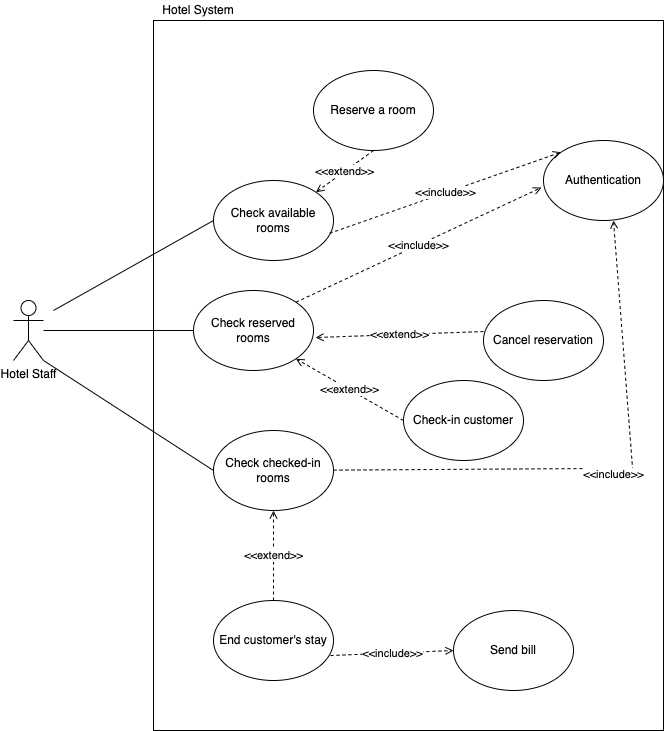

The diagram above was exported from draw.io. Its source (the exported page's mxGraphModel, read from the mxfile embedded in the PNG):
<mxGraphModel dx="1018" dy="688" grid="1" gridSize="10" guides="1" tooltips="1" connect="1" arrows="1" fold="1" page="1" pageScale="1" pageWidth="1100" pageHeight="850" math="0" shadow="0">
  <root>
    <mxCell id="0" />
    <mxCell id="1" parent="0" />
    <mxCell id="OuL-FPWHl_eOyEcX4xuU-22" value="" style="rounded=0;whiteSpace=wrap;html=1;" parent="1" vertex="1">
      <mxGeometry x="260" y="30" width="510" height="710" as="geometry" />
    </mxCell>
    <mxCell id="OuL-FPWHl_eOyEcX4xuU-1" value="Hotel Staff" style="shape=umlActor;verticalLabelPosition=bottom;verticalAlign=top;html=1;outlineConnect=0;" parent="1" vertex="1">
      <mxGeometry x="120" y="310" width="30" height="60" as="geometry" />
    </mxCell>
    <mxCell id="OuL-FPWHl_eOyEcX4xuU-2" value="Authentication" style="ellipse;whiteSpace=wrap;html=1;" parent="1" vertex="1">
      <mxGeometry x="650" y="150" width="120" height="80" as="geometry" />
    </mxCell>
    <mxCell id="OuL-FPWHl_eOyEcX4xuU-4" value="Check checked-in rooms" style="ellipse;whiteSpace=wrap;html=1;" parent="1" vertex="1">
      <mxGeometry x="320" y="440" width="120" height="80" as="geometry" />
    </mxCell>
    <mxCell id="OuL-FPWHl_eOyEcX4xuU-5" value="Check reserved rooms" style="ellipse;whiteSpace=wrap;html=1;" parent="1" vertex="1">
      <mxGeometry x="300" y="300" width="120" height="80" as="geometry" />
    </mxCell>
    <mxCell id="OuL-FPWHl_eOyEcX4xuU-6" value="End customer's stay" style="ellipse;whiteSpace=wrap;html=1;" parent="1" vertex="1">
      <mxGeometry x="320" y="610" width="120" height="80" as="geometry" />
    </mxCell>
    <mxCell id="OuL-FPWHl_eOyEcX4xuU-7" value="Reserve a room" style="ellipse;whiteSpace=wrap;html=1;" parent="1" vertex="1">
      <mxGeometry x="420" y="80" width="120" height="80" as="geometry" />
    </mxCell>
    <mxCell id="OuL-FPWHl_eOyEcX4xuU-8" value="Send bill" style="ellipse;whiteSpace=wrap;html=1;" parent="1" vertex="1">
      <mxGeometry x="560" y="620" width="120" height="80" as="geometry" />
    </mxCell>
    <mxCell id="OuL-FPWHl_eOyEcX4xuU-9" value="Cancel reservation" style="ellipse;whiteSpace=wrap;html=1;" parent="1" vertex="1">
      <mxGeometry x="590" y="310" width="120" height="80" as="geometry" />
    </mxCell>
    <mxCell id="OuL-FPWHl_eOyEcX4xuU-11" value="" style="endArrow=none;html=1;entryX=0;entryY=0.5;entryDx=0;entryDy=0;" parent="1" source="OuL-FPWHl_eOyEcX4xuU-1" target="OuL-FPWHl_eOyEcX4xuU-5" edge="1">
      <mxGeometry width="50" height="50" relative="1" as="geometry">
        <mxPoint x="580" y="500" as="sourcePoint" />
        <mxPoint x="630" y="450" as="targetPoint" />
      </mxGeometry>
    </mxCell>
    <mxCell id="OuL-FPWHl_eOyEcX4xuU-12" value="" style="endArrow=none;html=1;exitX=1;exitY=1;exitDx=0;exitDy=0;exitPerimeter=0;entryX=0;entryY=0.5;entryDx=0;entryDy=0;" parent="1" source="OuL-FPWHl_eOyEcX4xuU-1" target="OuL-FPWHl_eOyEcX4xuU-4" edge="1">
      <mxGeometry width="50" height="50" relative="1" as="geometry">
        <mxPoint x="580" y="500" as="sourcePoint" />
        <mxPoint x="630" y="450" as="targetPoint" />
      </mxGeometry>
    </mxCell>
    <mxCell id="OuL-FPWHl_eOyEcX4xuU-13" value="&amp;lt;&amp;lt;extend&amp;gt;&amp;gt;" style="endArrow=open;html=1;exitX=0.5;exitY=1;exitDx=0;exitDy=0;entryX=1;entryY=0;entryDx=0;entryDy=0;dashed=1;endFill=0;" parent="1" source="OuL-FPWHl_eOyEcX4xuU-7" target="OuL-FPWHl_eOyEcX4xuU-26" edge="1">
      <mxGeometry width="50" height="50" relative="1" as="geometry">
        <mxPoint x="580" y="500" as="sourcePoint" />
        <mxPoint x="350" y="200" as="targetPoint" />
      </mxGeometry>
    </mxCell>
    <mxCell id="OuL-FPWHl_eOyEcX4xuU-14" value="&amp;lt;&amp;lt;extend&amp;gt;&amp;gt;" style="endArrow=open;html=1;exitX=0;exitY=0.388;exitDx=0;exitDy=0;entryX=1.017;entryY=0.588;entryDx=0;entryDy=0;dashed=1;endFill=0;exitPerimeter=0;entryPerimeter=0;" parent="1" source="OuL-FPWHl_eOyEcX4xuU-9" target="OuL-FPWHl_eOyEcX4xuU-5" edge="1">
      <mxGeometry width="50" height="50" relative="1" as="geometry">
        <mxPoint x="457.57359312880726" y="138.28427124746167" as="sourcePoint" />
        <mxPoint x="360" y="210" as="targetPoint" />
      </mxGeometry>
    </mxCell>
    <mxCell id="OuL-FPWHl_eOyEcX4xuU-15" value="&amp;lt;&amp;lt;extend&amp;gt;&amp;gt;" style="endArrow=open;html=1;exitX=0.5;exitY=0;exitDx=0;exitDy=0;entryX=0.5;entryY=1;entryDx=0;entryDy=0;dashed=1;endFill=0;" parent="1" source="OuL-FPWHl_eOyEcX4xuU-6" target="OuL-FPWHl_eOyEcX4xuU-4" edge="1">
      <mxGeometry width="50" height="50" relative="1" as="geometry">
        <mxPoint x="540" y="441.03999999999996" as="sourcePoint" />
        <mxPoint x="432.03999999999996" y="377.03999999999996" as="targetPoint" />
      </mxGeometry>
    </mxCell>
    <mxCell id="OuL-FPWHl_eOyEcX4xuU-16" value="&amp;lt;&amp;lt;include&amp;gt;&amp;gt;" style="endArrow=open;html=1;exitX=0.975;exitY=0.688;exitDx=0;exitDy=0;dashed=1;endFill=0;exitPerimeter=0;entryX=0;entryY=0.5;entryDx=0;entryDy=0;" parent="1" source="OuL-FPWHl_eOyEcX4xuU-6" target="OuL-FPWHl_eOyEcX4xuU-8" edge="1">
      <mxGeometry width="50" height="50" relative="1" as="geometry">
        <mxPoint x="390" y="620" as="sourcePoint" />
        <mxPoint x="520" y="670" as="targetPoint" />
      </mxGeometry>
    </mxCell>
    <mxCell id="OuL-FPWHl_eOyEcX4xuU-17" value="&amp;lt;&amp;lt;include&amp;gt;&amp;gt;" style="endArrow=open;html=1;dashed=1;endFill=0;" parent="1" source="OuL-FPWHl_eOyEcX4xuU-4" edge="1">
      <mxGeometry width="50" height="50" relative="1" as="geometry">
        <mxPoint x="447" y="675.04" as="sourcePoint" />
        <mxPoint x="720" y="230" as="targetPoint" />
        <Array as="points">
          <mxPoint x="700" y="478" />
          <mxPoint x="740" y="490" />
        </Array>
      </mxGeometry>
    </mxCell>
    <mxCell id="OuL-FPWHl_eOyEcX4xuU-18" value="&amp;lt;&amp;lt;include&amp;gt;&amp;gt;" style="endArrow=open;html=1;exitX=1;exitY=0;exitDx=0;exitDy=0;dashed=1;endFill=0;entryX=-0.017;entryY=0.588;entryDx=0;entryDy=0;entryPerimeter=0;" parent="1" source="OuL-FPWHl_eOyEcX4xuU-5" target="OuL-FPWHl_eOyEcX4xuU-2" edge="1">
      <mxGeometry width="50" height="50" relative="1" as="geometry">
        <mxPoint x="447" y="675.04" as="sourcePoint" />
        <mxPoint x="570" y="670" as="targetPoint" />
      </mxGeometry>
    </mxCell>
    <mxCell id="OuL-FPWHl_eOyEcX4xuU-23" value="Hotel System" style="text;html=1;strokeColor=none;fillColor=none;align=center;verticalAlign=middle;whiteSpace=wrap;rounded=0;" parent="1" vertex="1">
      <mxGeometry x="260" y="10" width="90" height="20" as="geometry" />
    </mxCell>
    <mxCell id="OuL-FPWHl_eOyEcX4xuU-26" value="Check available rooms" style="ellipse;whiteSpace=wrap;html=1;" parent="1" vertex="1">
      <mxGeometry x="320" y="190" width="120" height="80" as="geometry" />
    </mxCell>
    <mxCell id="OuL-FPWHl_eOyEcX4xuU-27" value="" style="endArrow=none;html=1;entryX=0;entryY=0.5;entryDx=0;entryDy=0;" parent="1" target="OuL-FPWHl_eOyEcX4xuU-26" edge="1">
      <mxGeometry width="50" height="50" relative="1" as="geometry">
        <mxPoint x="160" y="320" as="sourcePoint" />
        <mxPoint x="309.99999999999795" y="350" as="targetPoint" />
      </mxGeometry>
    </mxCell>
    <mxCell id="OuL-FPWHl_eOyEcX4xuU-28" value="&amp;lt;&amp;lt;include&amp;gt;&amp;gt;" style="endArrow=open;html=1;exitX=0.968;exitY=0.66;exitDx=0;exitDy=0;dashed=1;endFill=0;entryX=0;entryY=0;entryDx=0;entryDy=0;exitPerimeter=0;" parent="1" source="OuL-FPWHl_eOyEcX4xuU-26" target="OuL-FPWHl_eOyEcX4xuU-2" edge="1">
      <mxGeometry width="50" height="50" relative="1" as="geometry">
        <mxPoint x="412.4264068711959" y="321.7157287525363" as="sourcePoint" />
        <mxPoint x="657.9599999999998" y="287.03999999999996" as="targetPoint" />
      </mxGeometry>
    </mxCell>
    <mxCell id="YfTkL9sAlFozXekBk2n7-1" value="Check-in customer" style="ellipse;whiteSpace=wrap;html=1;" parent="1" vertex="1">
      <mxGeometry x="510" y="390" width="120" height="80" as="geometry" />
    </mxCell>
    <mxCell id="YfTkL9sAlFozXekBk2n7-2" value="&amp;lt;&amp;lt;extend&amp;gt;&amp;gt;" style="endArrow=open;html=1;exitX=0;exitY=0.5;exitDx=0;exitDy=0;entryX=1;entryY=1;entryDx=0;entryDy=0;dashed=1;endFill=0;" parent="1" source="YfTkL9sAlFozXekBk2n7-1" target="OuL-FPWHl_eOyEcX4xuU-5" edge="1">
      <mxGeometry width="50" height="50" relative="1" as="geometry">
        <mxPoint x="570" y="371.03999999999996" as="sourcePoint" />
        <mxPoint x="432.03999999999996" y="357.03999999999996" as="targetPoint" />
      </mxGeometry>
    </mxCell>
  </root>
</mxGraphModel>